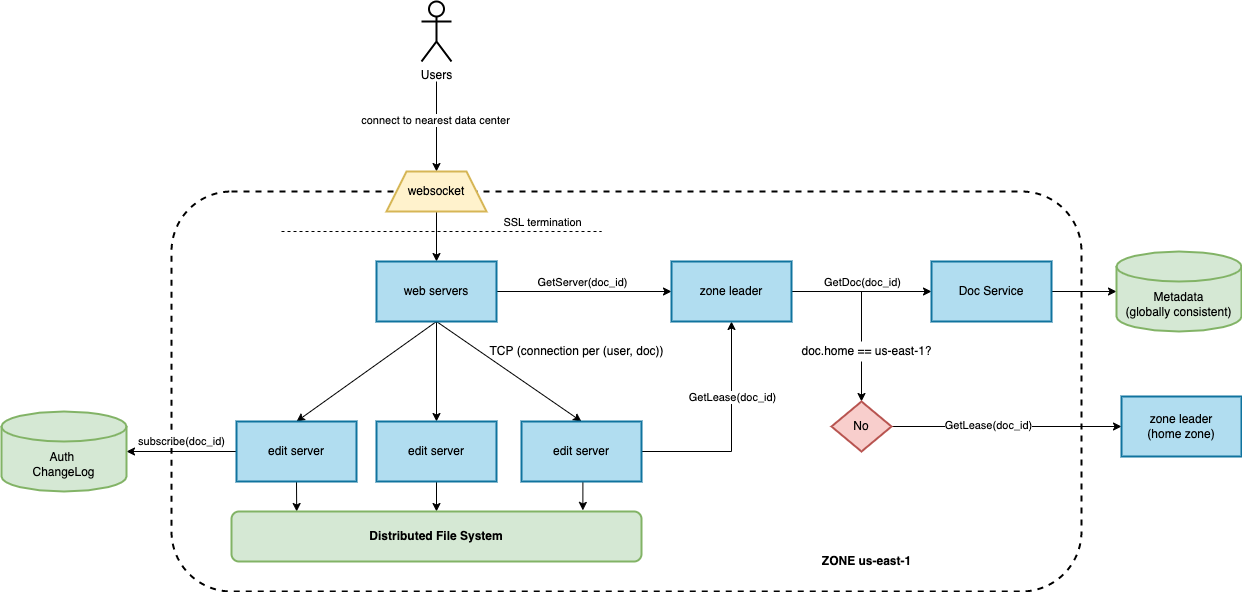

The diagram above was exported from draw.io. Its source (the exported page's mxGraphModel, read from the mxfile embedded in the PNG):
<mxGraphModel dx="1956" dy="1952" grid="1" gridSize="10" guides="1" tooltips="1" connect="1" arrows="1" fold="1" page="1" pageScale="1" pageWidth="850" pageHeight="1100" math="0" shadow="0">
  <root>
    <mxCell id="0" />
    <mxCell id="1" parent="0" />
    <mxCell id="2" value="" style="rounded=1;whiteSpace=wrap;html=1;strokeWidth=2;verticalAlign=bottom;fontStyle=0;dashed=1;align=center;labelPosition=right;verticalLabelPosition=top;" vertex="1" parent="1">
      <mxGeometry x="-60" y="780" width="910" height="400" as="geometry" />
    </mxCell>
    <mxCell id="3" style="edgeStyle=none;rounded=0;orthogonalLoop=1;jettySize=auto;html=1;entryX=0.5;entryY=0;entryDx=0;entryDy=0;" edge="1" target="7" parent="1">
      <mxGeometry relative="1" as="geometry">
        <mxPoint x="205" y="670" as="sourcePoint" />
      </mxGeometry>
    </mxCell>
    <mxCell id="4" value="connect to nearest data center" style="edgeLabel;html=1;align=center;verticalAlign=middle;resizable=0;points=[];" vertex="1" connectable="0" parent="3">
      <mxGeometry x="-0.1474" y="-2" relative="1" as="geometry">
        <mxPoint as="offset" />
      </mxGeometry>
    </mxCell>
    <mxCell id="5" value="Users" style="shape=umlActor;verticalLabelPosition=bottom;verticalAlign=top;html=1;outlineConnect=0;strokeColor=#000000;strokeWidth=2;" vertex="1" parent="1">
      <mxGeometry x="190" y="590" width="30" height="60" as="geometry" />
    </mxCell>
    <mxCell id="6" style="edgeStyle=none;rounded=0;orthogonalLoop=1;jettySize=auto;html=1;exitX=0.5;exitY=1;exitDx=0;exitDy=0;entryX=0.5;entryY=0;entryDx=0;entryDy=0;" edge="1" source="7" target="13" parent="1">
      <mxGeometry relative="1" as="geometry" />
    </mxCell>
    <mxCell id="7" value="websocket" style="shape=trapezoid;perimeter=trapezoidPerimeter;whiteSpace=wrap;html=1;fixedSize=1;strokeColor=#d6b656;strokeWidth=2;fillColor=#fff2cc;" vertex="1" parent="1">
      <mxGeometry x="155" y="760" width="100" height="40" as="geometry" />
    </mxCell>
    <mxCell id="8" style="edgeStyle=none;rounded=0;orthogonalLoop=1;jettySize=auto;html=1;exitX=1;exitY=0.5;exitDx=0;exitDy=0;entryX=0;entryY=0.5;entryDx=0;entryDy=0;" edge="1" source="13" target="28" parent="1">
      <mxGeometry relative="1" as="geometry" />
    </mxCell>
    <mxCell id="9" value="GetServer(doc_id)" style="edgeLabel;html=1;align=center;verticalAlign=middle;resizable=0;points=[];" vertex="1" connectable="0" parent="8">
      <mxGeometry x="-0.1651" y="2" relative="1" as="geometry">
        <mxPoint x="12" y="-8" as="offset" />
      </mxGeometry>
    </mxCell>
    <mxCell id="10" style="edgeStyle=none;rounded=0;orthogonalLoop=1;jettySize=auto;html=1;exitX=0.5;exitY=1;exitDx=0;exitDy=0;" edge="1" source="13" target="20" parent="1">
      <mxGeometry relative="1" as="geometry" />
    </mxCell>
    <mxCell id="11" style="edgeStyle=none;rounded=0;orthogonalLoop=1;jettySize=auto;html=1;exitX=0.5;exitY=1;exitDx=0;exitDy=0;entryX=0.5;entryY=0;entryDx=0;entryDy=0;" edge="1" source="13" target="18" parent="1">
      <mxGeometry relative="1" as="geometry" />
    </mxCell>
    <mxCell id="12" style="edgeStyle=none;rounded=0;orthogonalLoop=1;jettySize=auto;html=1;exitX=0.5;exitY=1;exitDx=0;exitDy=0;entryX=0.5;entryY=0;entryDx=0;entryDy=0;" edge="1" source="13" target="24" parent="1">
      <mxGeometry relative="1" as="geometry" />
    </mxCell>
    <mxCell id="13" value="web servers" style="rounded=0;whiteSpace=wrap;html=1;fillColor=#b1ddf0;strokeColor=#10739e;strokeWidth=2;" vertex="1" parent="1">
      <mxGeometry x="145" y="850" width="120" height="60" as="geometry" />
    </mxCell>
    <mxCell id="14" value="" style="endArrow=none;dashed=1;html=1;rounded=0;" edge="1" parent="1">
      <mxGeometry width="50" height="50" relative="1" as="geometry">
        <mxPoint x="50" y="820" as="sourcePoint" />
        <mxPoint x="370" y="820" as="targetPoint" />
      </mxGeometry>
    </mxCell>
    <mxCell id="15" value="SSL termination" style="edgeLabel;html=1;align=center;verticalAlign=middle;resizable=0;points=[];" vertex="1" connectable="0" parent="14">
      <mxGeometry x="0.7318" relative="1" as="geometry">
        <mxPoint x="-17" y="-10" as="offset" />
      </mxGeometry>
    </mxCell>
    <mxCell id="16" style="edgeStyle=orthogonalEdgeStyle;rounded=0;orthogonalLoop=1;jettySize=auto;html=1;exitX=0.5;exitY=1;exitDx=0;exitDy=0;entryX=0.159;entryY=0;entryDx=0;entryDy=0;entryPerimeter=0;" edge="1" source="18" target="30" parent="1">
      <mxGeometry relative="1" as="geometry" />
    </mxCell>
    <mxCell id="17" value="subscribe(doc_id)" style="edgeStyle=orthogonalEdgeStyle;rounded=0;orthogonalLoop=1;jettySize=auto;html=1;exitX=0;exitY=0.5;exitDx=0;exitDy=0;" edge="1" source="18" target="40" parent="1">
      <mxGeometry y="-10" relative="1" as="geometry">
        <mxPoint as="offset" />
      </mxGeometry>
    </mxCell>
    <mxCell id="18" value="edit server" style="rounded=0;whiteSpace=wrap;html=1;fillColor=#b1ddf0;strokeColor=#10739e;strokeWidth=2;" vertex="1" parent="1">
      <mxGeometry x="5" y="1010" width="120" height="60" as="geometry" />
    </mxCell>
    <mxCell id="19" style="edgeStyle=orthogonalEdgeStyle;rounded=0;orthogonalLoop=1;jettySize=auto;html=1;exitX=0.5;exitY=1;exitDx=0;exitDy=0;entryX=0.5;entryY=0;entryDx=0;entryDy=0;" edge="1" source="20" target="30" parent="1">
      <mxGeometry relative="1" as="geometry" />
    </mxCell>
    <mxCell id="20" value="edit server" style="rounded=0;whiteSpace=wrap;html=1;fillColor=#b1ddf0;strokeColor=#10739e;strokeWidth=2;" vertex="1" parent="1">
      <mxGeometry x="145" y="1010" width="120" height="60" as="geometry" />
    </mxCell>
    <mxCell id="21" style="edgeStyle=orthogonalEdgeStyle;rounded=0;orthogonalLoop=1;jettySize=auto;html=1;exitX=1;exitY=0.5;exitDx=0;exitDy=0;entryX=0.5;entryY=1;entryDx=0;entryDy=0;" edge="1" source="24" target="28" parent="1">
      <mxGeometry relative="1" as="geometry" />
    </mxCell>
    <mxCell id="22" value="GetLease(doc_id)" style="edgeLabel;html=1;align=center;verticalAlign=middle;resizable=0;points=[];" vertex="1" connectable="0" parent="21">
      <mxGeometry x="0.319" relative="1" as="geometry">
        <mxPoint as="offset" />
      </mxGeometry>
    </mxCell>
    <mxCell id="23" style="edgeStyle=orthogonalEdgeStyle;rounded=0;orthogonalLoop=1;jettySize=auto;html=1;exitX=0.5;exitY=1;exitDx=0;exitDy=0;entryX=0.857;entryY=-0.022;entryDx=0;entryDy=0;entryPerimeter=0;" edge="1" source="24" target="30" parent="1">
      <mxGeometry relative="1" as="geometry" />
    </mxCell>
    <mxCell id="24" value="edit server" style="rounded=0;whiteSpace=wrap;html=1;fillColor=#b1ddf0;strokeColor=#10739e;strokeWidth=2;" vertex="1" parent="1">
      <mxGeometry x="290" y="1010" width="120" height="60" as="geometry" />
    </mxCell>
    <mxCell id="25" style="edgeStyle=orthogonalEdgeStyle;rounded=0;orthogonalLoop=1;jettySize=auto;html=1;exitX=1;exitY=0.5;exitDx=0;exitDy=0;entryX=0;entryY=0.5;entryDx=0;entryDy=0;" edge="1" source="28" target="32" parent="1">
      <mxGeometry relative="1" as="geometry" />
    </mxCell>
    <mxCell id="26" value="GetDoc(doc_id)" style="edgeLabel;html=1;align=center;verticalAlign=middle;resizable=0;points=[];" vertex="1" connectable="0" parent="25">
      <mxGeometry x="-0.2494" y="1" relative="1" as="geometry">
        <mxPoint x="17" y="-9" as="offset" />
      </mxGeometry>
    </mxCell>
    <mxCell id="27" style="edgeStyle=orthogonalEdgeStyle;rounded=0;orthogonalLoop=1;jettySize=auto;html=1;exitX=1;exitY=0.5;exitDx=0;exitDy=0;entryX=0.5;entryY=0;entryDx=0;entryDy=0;" edge="1" source="28" target="36" parent="1">
      <mxGeometry relative="1" as="geometry" />
    </mxCell>
    <mxCell id="28" value="zone leader" style="rounded=0;whiteSpace=wrap;html=1;fillColor=#b1ddf0;strokeColor=#10739e;strokeWidth=2;" vertex="1" parent="1">
      <mxGeometry x="440" y="850" width="120" height="60" as="geometry" />
    </mxCell>
    <mxCell id="29" value="TCP (connection per (user, doc))" style="text;html=1;align=center;verticalAlign=middle;resizable=0;points=[];autosize=1;strokeColor=none;fillColor=none;" vertex="1" parent="1">
      <mxGeometry x="250" y="930" width="190" height="20" as="geometry" />
    </mxCell>
    <mxCell id="30" value="Distributed File System" style="rounded=1;whiteSpace=wrap;html=1;strokeColor=#82b366;strokeWidth=2;fillColor=#d5e8d4;verticalAlign=middle;fontStyle=1" vertex="1" parent="1">
      <mxGeometry y="1100" width="410" height="50" as="geometry" />
    </mxCell>
    <mxCell id="31" style="edgeStyle=orthogonalEdgeStyle;rounded=0;orthogonalLoop=1;jettySize=auto;html=1;exitX=1;exitY=0.5;exitDx=0;exitDy=0;entryX=0;entryY=0.5;entryDx=0;entryDy=0;entryPerimeter=0;" edge="1" source="32" target="39" parent="1">
      <mxGeometry relative="1" as="geometry" />
    </mxCell>
    <mxCell id="32" value="Doc Service" style="rounded=0;whiteSpace=wrap;html=1;fillColor=#b1ddf0;strokeColor=#10739e;strokeWidth=2;" vertex="1" parent="1">
      <mxGeometry x="700" y="850" width="120" height="60" as="geometry" />
    </mxCell>
    <mxCell id="33" value="&lt;b&gt;ZONE us-east-1&lt;/b&gt;" style="text;html=1;align=center;verticalAlign=middle;resizable=0;points=[];autosize=1;strokeColor=none;fillColor=none;" vertex="1" parent="1">
      <mxGeometry x="585" y="1140" width="100" height="20" as="geometry" />
    </mxCell>
    <mxCell id="34" style="edgeStyle=orthogonalEdgeStyle;rounded=0;orthogonalLoop=1;jettySize=auto;html=1;exitX=1;exitY=0.5;exitDx=0;exitDy=0;" edge="1" source="36" target="38" parent="1">
      <mxGeometry relative="1" as="geometry" />
    </mxCell>
    <mxCell id="35" value="GetLease(doc_id)" style="edgeLabel;html=1;align=center;verticalAlign=middle;resizable=0;points=[];" vertex="1" connectable="0" parent="34">
      <mxGeometry x="-0.1664" y="2" relative="1" as="geometry">
        <mxPoint as="offset" />
      </mxGeometry>
    </mxCell>
    <mxCell id="36" value="No" style="rhombus;whiteSpace=wrap;html=1;strokeColor=#b85450;strokeWidth=2;fillColor=#f8cecc;" vertex="1" parent="1">
      <mxGeometry x="600" y="990" width="60" height="50" as="geometry" />
    </mxCell>
    <mxCell id="37" value="doc.home == us-east-1?" style="text;html=1;align=center;verticalAlign=middle;resizable=0;points=[];autosize=1;strokeColor=none;fillColor=default;" vertex="1" parent="1">
      <mxGeometry x="560" y="930" width="150" height="20" as="geometry" />
    </mxCell>
    <mxCell id="38" value="zone leader&lt;br&gt;(home zone)" style="rounded=0;whiteSpace=wrap;html=1;fillColor=#b1ddf0;strokeColor=#10739e;strokeWidth=2;" vertex="1" parent="1">
      <mxGeometry x="890" y="985" width="120" height="60" as="geometry" />
    </mxCell>
    <mxCell id="39" value="Metadata&lt;br&gt;(globally consistent)" style="shape=cylinder3;whiteSpace=wrap;html=1;boundedLbl=1;backgroundOutline=1;size=15;strokeColor=#82b366;strokeWidth=2;fillColor=#d5e8d4;" vertex="1" parent="1">
      <mxGeometry x="885" y="840" width="125" height="80" as="geometry" />
    </mxCell>
    <mxCell id="40" value="Auth&amp;nbsp;&lt;br&gt;ChangeLog" style="shape=cylinder3;whiteSpace=wrap;html=1;boundedLbl=1;backgroundOutline=1;size=15;strokeColor=#82b366;strokeWidth=2;fillColor=#d5e8d4;" vertex="1" parent="1">
      <mxGeometry x="-230" y="1000" width="125" height="80" as="geometry" />
    </mxCell>
  </root>
</mxGraphModel>